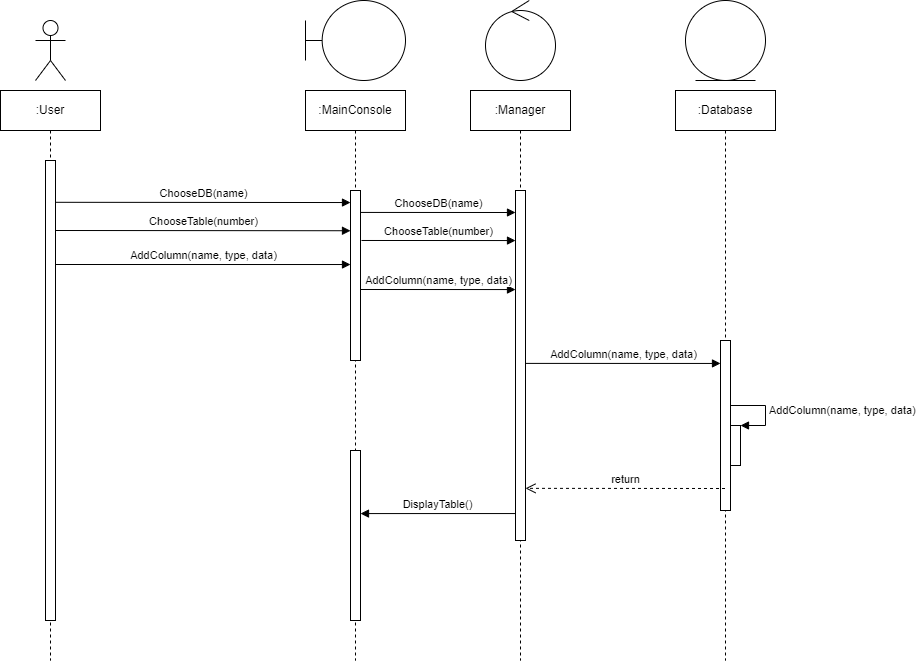

The diagram above was exported from draw.io. Its source (the exported page's mxGraphModel, read from the mxfile embedded in the PNG):
<mxGraphModel dx="1662" dy="798" grid="1" gridSize="10" guides="1" tooltips="1" connect="1" arrows="1" fold="1" page="1" pageScale="1" pageWidth="827" pageHeight="1169" math="0" shadow="0">
  <root>
    <mxCell id="0" />
    <mxCell id="1" parent="0" />
    <mxCell id="GIt5PC1s2D7uBZvyZkKr-3" value="" style="shape=umlActor;verticalLabelPosition=bottom;verticalAlign=top;html=1;" vertex="1" parent="1">
      <mxGeometry x="130" y="170" width="30" height="60" as="geometry" />
    </mxCell>
    <mxCell id="GIt5PC1s2D7uBZvyZkKr-4" value=":User" style="shape=umlLifeline;perimeter=lifelinePerimeter;whiteSpace=wrap;html=1;container=1;collapsible=0;recursiveResize=0;outlineConnect=0;" vertex="1" parent="1">
      <mxGeometry x="95" y="240" width="100" height="570" as="geometry" />
    </mxCell>
    <mxCell id="GIt5PC1s2D7uBZvyZkKr-5" value="" style="html=1;points=[];perimeter=orthogonalPerimeter;" vertex="1" parent="GIt5PC1s2D7uBZvyZkKr-4">
      <mxGeometry x="45" y="70" width="10" height="460" as="geometry" />
    </mxCell>
    <mxCell id="GIt5PC1s2D7uBZvyZkKr-6" value="AddColumn(name, type, data)" style="html=1;verticalAlign=bottom;endArrow=block;rounded=0;entryX=0;entryY=0.706;entryDx=0;entryDy=0;entryPerimeter=0;" edge="1" parent="GIt5PC1s2D7uBZvyZkKr-4">
      <mxGeometry width="80" relative="1" as="geometry">
        <mxPoint x="55" y="174" as="sourcePoint" />
        <mxPoint x="350" y="174.01999999999998" as="targetPoint" />
      </mxGeometry>
    </mxCell>
    <mxCell id="GIt5PC1s2D7uBZvyZkKr-7" value="" style="shape=umlBoundary;whiteSpace=wrap;html=1;" vertex="1" parent="1">
      <mxGeometry x="400" y="150" width="100" height="80" as="geometry" />
    </mxCell>
    <mxCell id="GIt5PC1s2D7uBZvyZkKr-8" value="" style="ellipse;shape=umlControl;whiteSpace=wrap;html=1;" vertex="1" parent="1">
      <mxGeometry x="580" y="150" width="70" height="80" as="geometry" />
    </mxCell>
    <mxCell id="GIt5PC1s2D7uBZvyZkKr-9" value=":MainConsole" style="shape=umlLifeline;perimeter=lifelinePerimeter;whiteSpace=wrap;html=1;container=1;collapsible=0;recursiveResize=0;outlineConnect=0;" vertex="1" parent="1">
      <mxGeometry x="400" y="240" width="100" height="570" as="geometry" />
    </mxCell>
    <mxCell id="GIt5PC1s2D7uBZvyZkKr-10" value="" style="html=1;points=[];perimeter=orthogonalPerimeter;" vertex="1" parent="GIt5PC1s2D7uBZvyZkKr-9">
      <mxGeometry x="45" y="100" width="10" height="170" as="geometry" />
    </mxCell>
    <mxCell id="GIt5PC1s2D7uBZvyZkKr-11" value=":Manager" style="shape=umlLifeline;perimeter=lifelinePerimeter;whiteSpace=wrap;html=1;container=1;collapsible=0;recursiveResize=0;outlineConnect=0;" vertex="1" parent="1">
      <mxGeometry x="565" y="240" width="100" height="570" as="geometry" />
    </mxCell>
    <mxCell id="GIt5PC1s2D7uBZvyZkKr-12" value="" style="html=1;points=[];perimeter=orthogonalPerimeter;" vertex="1" parent="GIt5PC1s2D7uBZvyZkKr-11">
      <mxGeometry x="45" y="100" width="10" height="350" as="geometry" />
    </mxCell>
    <mxCell id="GIt5PC1s2D7uBZvyZkKr-13" value="AddColumn(name, type, data)" style="html=1;verticalAlign=bottom;endArrow=block;rounded=0;entryX=0;entryY=0.118;entryDx=0;entryDy=0;entryPerimeter=0;" edge="1" parent="GIt5PC1s2D7uBZvyZkKr-11">
      <mxGeometry width="80" relative="1" as="geometry">
        <mxPoint x="-110" y="199" as="sourcePoint" />
        <mxPoint x="45" y="199.05999999999995" as="targetPoint" />
      </mxGeometry>
    </mxCell>
    <mxCell id="GIt5PC1s2D7uBZvyZkKr-14" value="ChooseDB(name)" style="html=1;verticalAlign=bottom;endArrow=block;rounded=0;exitX=1;exitY=0.129;exitDx=0;exitDy=0;exitPerimeter=0;" edge="1" parent="GIt5PC1s2D7uBZvyZkKr-11" source="GIt5PC1s2D7uBZvyZkKr-10">
      <mxGeometry width="80" relative="1" as="geometry">
        <mxPoint x="-55" y="150" as="sourcePoint" />
        <mxPoint x="45" y="122" as="targetPoint" />
      </mxGeometry>
    </mxCell>
    <mxCell id="GIt5PC1s2D7uBZvyZkKr-15" value="" style="ellipse;shape=umlEntity;whiteSpace=wrap;html=1;" vertex="1" parent="1">
      <mxGeometry x="780" y="150" width="80" height="80" as="geometry" />
    </mxCell>
    <mxCell id="GIt5PC1s2D7uBZvyZkKr-16" value=":Database" style="shape=umlLifeline;perimeter=lifelinePerimeter;whiteSpace=wrap;html=1;container=1;collapsible=0;recursiveResize=0;outlineConnect=0;" vertex="1" parent="1">
      <mxGeometry x="770" y="240" width="100" height="570" as="geometry" />
    </mxCell>
    <mxCell id="GIt5PC1s2D7uBZvyZkKr-17" value="" style="html=1;points=[];perimeter=orthogonalPerimeter;" vertex="1" parent="GIt5PC1s2D7uBZvyZkKr-16">
      <mxGeometry x="45" y="250" width="10" height="170" as="geometry" />
    </mxCell>
    <mxCell id="GIt5PC1s2D7uBZvyZkKr-18" value="" style="html=1;points=[];perimeter=orthogonalPerimeter;" vertex="1" parent="GIt5PC1s2D7uBZvyZkKr-16">
      <mxGeometry x="55" y="335" width="10" height="40" as="geometry" />
    </mxCell>
    <mxCell id="GIt5PC1s2D7uBZvyZkKr-19" value="&lt;span style=&quot;text-align: center;&quot;&gt;AddColumn(name, type, data)&lt;/span&gt;" style="edgeStyle=orthogonalEdgeStyle;html=1;align=left;spacingLeft=2;endArrow=block;rounded=0;entryX=1;entryY=0;" edge="1" parent="GIt5PC1s2D7uBZvyZkKr-16" source="GIt5PC1s2D7uBZvyZkKr-17" target="GIt5PC1s2D7uBZvyZkKr-18">
      <mxGeometry relative="1" as="geometry">
        <mxPoint x="60" y="315" as="sourcePoint" />
        <Array as="points">
          <mxPoint x="90" y="315" />
          <mxPoint x="90" y="335" />
        </Array>
      </mxGeometry>
    </mxCell>
    <mxCell id="GIt5PC1s2D7uBZvyZkKr-20" value="return" style="html=1;verticalAlign=bottom;endArrow=open;dashed=1;endSize=8;rounded=0;entryX=1;entryY=0.851;entryDx=0;entryDy=0;entryPerimeter=0;" edge="1" parent="1" target="GIt5PC1s2D7uBZvyZkKr-12">
      <mxGeometry relative="1" as="geometry">
        <mxPoint x="819.5" y="638" as="sourcePoint" />
        <mxPoint x="680" y="700" as="targetPoint" />
      </mxGeometry>
    </mxCell>
    <mxCell id="GIt5PC1s2D7uBZvyZkKr-21" value="ChooseDB(name)" style="html=1;verticalAlign=bottom;endArrow=block;rounded=0;exitX=1;exitY=0.18;exitDx=0;exitDy=0;exitPerimeter=0;entryX=0;entryY=0.312;entryDx=0;entryDy=0;entryPerimeter=0;" edge="1" parent="1">
      <mxGeometry width="80" relative="1" as="geometry">
        <mxPoint x="150" y="351.79999999999995" as="sourcePoint" />
        <mxPoint x="445" y="352.03999999999996" as="targetPoint" />
      </mxGeometry>
    </mxCell>
    <mxCell id="GIt5PC1s2D7uBZvyZkKr-22" value="" style="html=1;points=[];perimeter=orthogonalPerimeter;" vertex="1" parent="1">
      <mxGeometry x="445" y="600" width="10" height="170" as="geometry" />
    </mxCell>
    <mxCell id="GIt5PC1s2D7uBZvyZkKr-23" value="ChooseTable(number)" style="html=1;verticalAlign=bottom;endArrow=block;rounded=0;exitX=1;exitY=0.18;exitDx=0;exitDy=0;exitPerimeter=0;entryX=0;entryY=0.312;entryDx=0;entryDy=0;entryPerimeter=0;" edge="1" parent="1">
      <mxGeometry width="80" relative="1" as="geometry">
        <mxPoint x="150" y="380" as="sourcePoint" />
        <mxPoint x="445" y="380.24" as="targetPoint" />
      </mxGeometry>
    </mxCell>
    <mxCell id="GIt5PC1s2D7uBZvyZkKr-24" value="ChooseTable(number)" style="html=1;verticalAlign=bottom;endArrow=block;rounded=0;entryX=0;entryY=0.143;entryDx=0;entryDy=0;entryPerimeter=0;exitX=1.1;exitY=0.294;exitDx=0;exitDy=0;exitPerimeter=0;" edge="1" parent="1" source="GIt5PC1s2D7uBZvyZkKr-10">
      <mxGeometry width="80" relative="1" as="geometry">
        <mxPoint x="280" y="540" as="sourcePoint" />
        <mxPoint x="610" y="390.04999999999995" as="targetPoint" />
      </mxGeometry>
    </mxCell>
    <mxCell id="GIt5PC1s2D7uBZvyZkKr-25" value="AddColumn(name, type, data)" style="html=1;verticalAlign=bottom;endArrow=block;rounded=0;entryX=0;entryY=0.135;entryDx=0;entryDy=0;entryPerimeter=0;exitX=1;exitY=0.494;exitDx=0;exitDy=0;exitPerimeter=0;" edge="1" parent="1" source="GIt5PC1s2D7uBZvyZkKr-12" target="GIt5PC1s2D7uBZvyZkKr-17">
      <mxGeometry width="80" relative="1" as="geometry">
        <mxPoint x="465" y="449" as="sourcePoint" />
        <mxPoint x="620" y="449.05999999999995" as="targetPoint" />
      </mxGeometry>
    </mxCell>
    <mxCell id="GIt5PC1s2D7uBZvyZkKr-26" value="DisplayTable()" style="html=1;verticalAlign=bottom;endArrow=block;rounded=0;exitX=0;exitY=0.923;exitDx=0;exitDy=0;exitPerimeter=0;entryX=1;entryY=0.371;entryDx=0;entryDy=0;entryPerimeter=0;" edge="1" parent="1" source="GIt5PC1s2D7uBZvyZkKr-12" target="GIt5PC1s2D7uBZvyZkKr-22">
      <mxGeometry width="80" relative="1" as="geometry">
        <mxPoint x="465" y="449" as="sourcePoint" />
        <mxPoint x="520" y="730" as="targetPoint" />
      </mxGeometry>
    </mxCell>
  </root>
</mxGraphModel>